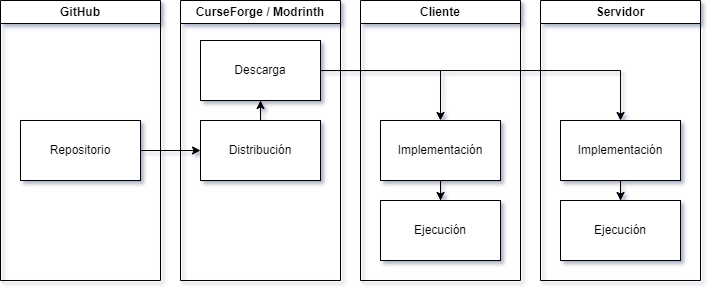

The diagram above was exported from draw.io. Its source (the exported page's mxGraphModel, read from the mxfile embedded in the PNG):
<mxGraphModel dx="1126" dy="549" grid="1" gridSize="10" guides="1" tooltips="1" connect="1" arrows="1" fold="1" page="1" pageScale="1" pageWidth="827" pageHeight="1169" math="0" shadow="0">
  <root>
    <mxCell id="0" />
    <mxCell id="1" parent="0" />
    <mxCell id="aJkN6mDGxzEoP4s4fBNY-2" value="GitHub" style="swimlane;whiteSpace=wrap;html=1;" vertex="1" parent="1">
      <mxGeometry x="59" y="40" width="160" height="280" as="geometry" />
    </mxCell>
    <mxCell id="aJkN6mDGxzEoP4s4fBNY-10" value="Repositorio" style="whiteSpace=wrap;html=1;" vertex="1" parent="aJkN6mDGxzEoP4s4fBNY-2">
      <mxGeometry x="20" y="120" width="120" height="60" as="geometry" />
    </mxCell>
    <mxCell id="aJkN6mDGxzEoP4s4fBNY-4" value="CurseForge / Modrinth" style="swimlane;whiteSpace=wrap;html=1;" vertex="1" parent="1">
      <mxGeometry x="239" y="40" width="160" height="280" as="geometry" />
    </mxCell>
    <mxCell id="aJkN6mDGxzEoP4s4fBNY-23" style="edgeStyle=orthogonalEdgeStyle;rounded=0;orthogonalLoop=1;jettySize=auto;html=1;" edge="1" parent="aJkN6mDGxzEoP4s4fBNY-4" source="aJkN6mDGxzEoP4s4fBNY-11" target="aJkN6mDGxzEoP4s4fBNY-13">
      <mxGeometry relative="1" as="geometry" />
    </mxCell>
    <mxCell id="aJkN6mDGxzEoP4s4fBNY-11" value="Distribución" style="whiteSpace=wrap;html=1;" vertex="1" parent="aJkN6mDGxzEoP4s4fBNY-4">
      <mxGeometry x="20" y="120" width="120" height="60" as="geometry" />
    </mxCell>
    <mxCell id="aJkN6mDGxzEoP4s4fBNY-13" value="Descarga" style="whiteSpace=wrap;html=1;" vertex="1" parent="aJkN6mDGxzEoP4s4fBNY-4">
      <mxGeometry x="20" y="40" width="120" height="60" as="geometry" />
    </mxCell>
    <mxCell id="aJkN6mDGxzEoP4s4fBNY-5" value="Cliente" style="swimlane;whiteSpace=wrap;html=1;" vertex="1" parent="1">
      <mxGeometry x="419" y="40" width="160" height="280" as="geometry" />
    </mxCell>
    <mxCell id="aJkN6mDGxzEoP4s4fBNY-26" style="edgeStyle=orthogonalEdgeStyle;rounded=0;orthogonalLoop=1;jettySize=auto;html=1;" edge="1" parent="aJkN6mDGxzEoP4s4fBNY-5" source="aJkN6mDGxzEoP4s4fBNY-12" target="aJkN6mDGxzEoP4s4fBNY-15">
      <mxGeometry relative="1" as="geometry" />
    </mxCell>
    <mxCell id="aJkN6mDGxzEoP4s4fBNY-12" value="Implementación" style="whiteSpace=wrap;html=1;" vertex="1" parent="aJkN6mDGxzEoP4s4fBNY-5">
      <mxGeometry x="20" y="120" width="120" height="60" as="geometry" />
    </mxCell>
    <mxCell id="aJkN6mDGxzEoP4s4fBNY-15" value="Ejecución" style="whiteSpace=wrap;html=1;" vertex="1" parent="aJkN6mDGxzEoP4s4fBNY-5">
      <mxGeometry x="20" y="200" width="120" height="60" as="geometry" />
    </mxCell>
    <mxCell id="aJkN6mDGxzEoP4s4fBNY-6" value="Servidor" style="swimlane;whiteSpace=wrap;html=1;startSize=23;" vertex="1" parent="1">
      <mxGeometry x="599" y="40" width="160" height="280" as="geometry" />
    </mxCell>
    <mxCell id="aJkN6mDGxzEoP4s4fBNY-27" style="edgeStyle=orthogonalEdgeStyle;rounded=0;orthogonalLoop=1;jettySize=auto;html=1;" edge="1" parent="aJkN6mDGxzEoP4s4fBNY-6" source="aJkN6mDGxzEoP4s4fBNY-14" target="aJkN6mDGxzEoP4s4fBNY-16">
      <mxGeometry relative="1" as="geometry" />
    </mxCell>
    <mxCell id="aJkN6mDGxzEoP4s4fBNY-14" value="Implementación" style="whiteSpace=wrap;html=1;" vertex="1" parent="aJkN6mDGxzEoP4s4fBNY-6">
      <mxGeometry x="20" y="120" width="120" height="60" as="geometry" />
    </mxCell>
    <mxCell id="aJkN6mDGxzEoP4s4fBNY-16" value="Ejecución" style="whiteSpace=wrap;html=1;" vertex="1" parent="aJkN6mDGxzEoP4s4fBNY-6">
      <mxGeometry x="20" y="200" width="120" height="60" as="geometry" />
    </mxCell>
    <mxCell id="aJkN6mDGxzEoP4s4fBNY-17" style="edgeStyle=orthogonalEdgeStyle;rounded=0;orthogonalLoop=1;jettySize=auto;html=1;entryX=0;entryY=0.5;entryDx=0;entryDy=0;" edge="1" parent="1" source="aJkN6mDGxzEoP4s4fBNY-10" target="aJkN6mDGxzEoP4s4fBNY-11">
      <mxGeometry relative="1" as="geometry" />
    </mxCell>
    <mxCell id="aJkN6mDGxzEoP4s4fBNY-24" style="edgeStyle=orthogonalEdgeStyle;rounded=0;orthogonalLoop=1;jettySize=auto;html=1;entryX=0.5;entryY=0;entryDx=0;entryDy=0;" edge="1" parent="1" source="aJkN6mDGxzEoP4s4fBNY-13" target="aJkN6mDGxzEoP4s4fBNY-12">
      <mxGeometry relative="1" as="geometry" />
    </mxCell>
    <mxCell id="aJkN6mDGxzEoP4s4fBNY-25" style="edgeStyle=orthogonalEdgeStyle;rounded=0;orthogonalLoop=1;jettySize=auto;html=1;" edge="1" parent="1" source="aJkN6mDGxzEoP4s4fBNY-13" target="aJkN6mDGxzEoP4s4fBNY-14">
      <mxGeometry relative="1" as="geometry" />
    </mxCell>
  </root>
</mxGraphModel>